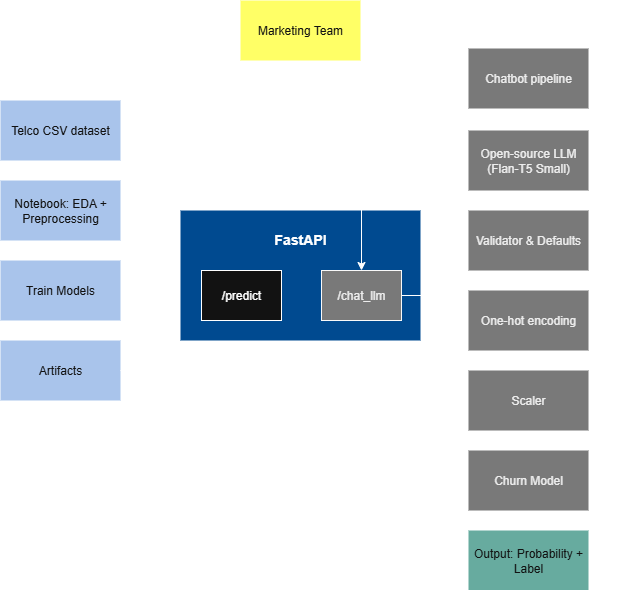

The diagram above was exported from draw.io. Its source (the exported page's mxGraphModel, read from the mxfile embedded in the PNG):
<mxGraphModel dx="1188" dy="648" grid="1" gridSize="10" guides="1" tooltips="1" connect="1" arrows="1" fold="1" page="1" pageScale="1" pageWidth="827" pageHeight="1169" math="0" shadow="0">
  <root>
    <mxCell id="0" />
    <mxCell id="1" parent="0" />
    <mxCell id="UNNje0iPTnt1EYAhqPYi-5" style="edgeStyle=orthogonalEdgeStyle;rounded=0;orthogonalLoop=1;jettySize=auto;html=1;exitX=0.5;exitY=1;exitDx=0;exitDy=0;entryX=0.5;entryY=0;entryDx=0;entryDy=0;" edge="1" parent="1" source="HqPMDsJkfUr8RBMxoBVa-1" target="HqPMDsJkfUr8RBMxoBVa-2">
      <mxGeometry relative="1" as="geometry" />
    </mxCell>
    <mxCell id="HqPMDsJkfUr8RBMxoBVa-1" value="Telco CSV dataset" style="rounded=0;whiteSpace=wrap;html=1;fillColor=light-dark(#314354,#A9C4EB);fontColor=#ffffff;strokeColor=none;" parent="1" vertex="1">
      <mxGeometry x="90" y="420" width="120" height="60" as="geometry" />
    </mxCell>
    <mxCell id="UNNje0iPTnt1EYAhqPYi-6" style="edgeStyle=orthogonalEdgeStyle;rounded=0;orthogonalLoop=1;jettySize=auto;html=1;exitX=0.5;exitY=1;exitDx=0;exitDy=0;" edge="1" parent="1" source="HqPMDsJkfUr8RBMxoBVa-2" target="HqPMDsJkfUr8RBMxoBVa-4">
      <mxGeometry relative="1" as="geometry" />
    </mxCell>
    <mxCell id="HqPMDsJkfUr8RBMxoBVa-2" value="Notebook: EDA + Preprocessing" style="rounded=0;whiteSpace=wrap;html=1;fillColor=light-dark(#314354,#A9C4EB);fontColor=#ffffff;strokeColor=none;align=center;verticalAlign=middle;fontFamily=Helvetica;fontSize=12;" parent="1" vertex="1">
      <mxGeometry x="90" y="500" width="120" height="60" as="geometry" />
    </mxCell>
    <mxCell id="UNNje0iPTnt1EYAhqPYi-7" style="edgeStyle=orthogonalEdgeStyle;rounded=0;orthogonalLoop=1;jettySize=auto;html=1;exitX=0.5;exitY=1;exitDx=0;exitDy=0;entryX=0.5;entryY=0;entryDx=0;entryDy=0;" edge="1" parent="1" source="HqPMDsJkfUr8RBMxoBVa-4" target="HqPMDsJkfUr8RBMxoBVa-7">
      <mxGeometry relative="1" as="geometry" />
    </mxCell>
    <mxCell id="HqPMDsJkfUr8RBMxoBVa-4" value="Train Models" style="rounded=0;whiteSpace=wrap;html=1;fillColor=light-dark(#314354,#A9C4EB);fontColor=#ffffff;strokeColor=none;align=center;verticalAlign=middle;fontFamily=Helvetica;fontSize=12;" parent="1" vertex="1">
      <mxGeometry x="90" y="580" width="120" height="60" as="geometry" />
    </mxCell>
    <mxCell id="HqPMDsJkfUr8RBMxoBVa-7" value="Artifacts" style="rounded=0;whiteSpace=wrap;html=1;fillColor=light-dark(#314354,#A9C4EB);fontColor=#ffffff;strokeColor=none;align=center;verticalAlign=middle;fontFamily=Helvetica;fontSize=12;" parent="1" vertex="1">
      <mxGeometry x="90" y="660" width="120" height="60" as="geometry" />
    </mxCell>
    <mxCell id="UNNje0iPTnt1EYAhqPYi-1" value="&lt;h3 style=&quot;&quot;&gt;&lt;span style=&quot;background-color: transparent; color: light-dark(rgb(0, 0, 0), rgb(255, 255, 255)); line-height: 150%;&quot;&gt;FastAPI&lt;/span&gt;&lt;/h3&gt;&lt;div&gt;&lt;span style=&quot;background-color: transparent; color: light-dark(rgb(0, 0, 0), rgb(255, 255, 255)); line-height: 150%;&quot;&gt;&lt;br&gt;&lt;/span&gt;&lt;/div&gt;&lt;div&gt;&lt;span style=&quot;background-color: transparent; color: light-dark(rgb(0, 0, 0), rgb(255, 255, 255)); line-height: 150%;&quot;&gt;&lt;br&gt;&lt;/span&gt;&lt;/div&gt;&lt;div&gt;&lt;span style=&quot;background-color: transparent; color: light-dark(rgb(0, 0, 0), rgb(255, 255, 255)); line-height: 150%;&quot;&gt;&lt;br&gt;&lt;/span&gt;&lt;/div&gt;&lt;div&gt;&lt;span style=&quot;background-color: transparent; color: light-dark(rgb(0, 0, 0), rgb(255, 255, 255)); line-height: 150%;&quot;&gt;&lt;br&gt;&lt;/span&gt;&lt;/div&gt;" style="rounded=0;whiteSpace=wrap;html=1;align=center;fillColor=light-dark(#FFFF88,#004A90);fontColor=#ffffff;strokeColor=none;" vertex="1" parent="1">
      <mxGeometry x="270" y="530" width="240" height="130" as="geometry" />
    </mxCell>
    <mxCell id="UNNje0iPTnt1EYAhqPYi-3" value="/predict" style="rounded=0;whiteSpace=wrap;html=1;" vertex="1" parent="1">
      <mxGeometry x="291" y="590" width="80" height="50" as="geometry" />
    </mxCell>
    <mxCell id="UNNje0iPTnt1EYAhqPYi-10" style="edgeStyle=orthogonalEdgeStyle;rounded=0;orthogonalLoop=1;jettySize=auto;html=1;exitX=1;exitY=0.5;exitDx=0;exitDy=0;entryX=0;entryY=0.5;entryDx=0;entryDy=0;" edge="1" parent="1" source="UNNje0iPTnt1EYAhqPYi-4" target="UNNje0iPTnt1EYAhqPYi-9">
      <mxGeometry relative="1" as="geometry" />
    </mxCell>
    <mxCell id="UNNje0iPTnt1EYAhqPYi-4" value="/chat_llm" style="rounded=0;whiteSpace=wrap;html=1;fillColor=light-dark(#FA6800,#797979);fontColor=#000000;strokeColor=light-dark(#FA6800,#F9F9F9);" vertex="1" parent="1">
      <mxGeometry x="411" y="590" width="80" height="50" as="geometry" />
    </mxCell>
    <mxCell id="UNNje0iPTnt1EYAhqPYi-8" style="edgeStyle=orthogonalEdgeStyle;rounded=0;orthogonalLoop=1;jettySize=auto;html=1;exitX=1;exitY=0.5;exitDx=0;exitDy=0;entryX=0;entryY=0.554;entryDx=0;entryDy=0;entryPerimeter=0;" edge="1" parent="1" source="HqPMDsJkfUr8RBMxoBVa-7" target="UNNje0iPTnt1EYAhqPYi-1">
      <mxGeometry relative="1" as="geometry" />
    </mxCell>
    <mxCell id="UNNje0iPTnt1EYAhqPYi-16" style="edgeStyle=orthogonalEdgeStyle;rounded=0;orthogonalLoop=1;jettySize=auto;html=1;exitX=0.5;exitY=1;exitDx=0;exitDy=0;entryX=0.5;entryY=0;entryDx=0;entryDy=0;" edge="1" parent="1" source="UNNje0iPTnt1EYAhqPYi-9" target="UNNje0iPTnt1EYAhqPYi-11">
      <mxGeometry relative="1" as="geometry" />
    </mxCell>
    <mxCell id="UNNje0iPTnt1EYAhqPYi-9" value="Chatbot pipeline" style="rounded=0;whiteSpace=wrap;html=1;fillColor=light-dark(#FA6800,#797979);fontColor=#000000;strokeColor=none;align=center;verticalAlign=middle;fontFamily=Helvetica;fontSize=12;" vertex="1" parent="1">
      <mxGeometry x="558" y="368" width="120" height="60" as="geometry" />
    </mxCell>
    <mxCell id="UNNje0iPTnt1EYAhqPYi-17" style="edgeStyle=orthogonalEdgeStyle;rounded=0;orthogonalLoop=1;jettySize=auto;html=1;exitX=0.5;exitY=1;exitDx=0;exitDy=0;entryX=0.5;entryY=0;entryDx=0;entryDy=0;" edge="1" parent="1" source="UNNje0iPTnt1EYAhqPYi-11" target="UNNje0iPTnt1EYAhqPYi-12">
      <mxGeometry relative="1" as="geometry" />
    </mxCell>
    <mxCell id="UNNje0iPTnt1EYAhqPYi-11" value="Open-source LLM (Flan-T5 Small)" style="rounded=0;whiteSpace=wrap;html=1;fillColor=light-dark(#FA6800,#797979);fontColor=#000000;strokeColor=none;align=center;verticalAlign=middle;fontFamily=Helvetica;fontSize=12;" vertex="1" parent="1">
      <mxGeometry x="558" y="450" width="120" height="60" as="geometry" />
    </mxCell>
    <mxCell id="UNNje0iPTnt1EYAhqPYi-18" value="" style="edgeStyle=orthogonalEdgeStyle;rounded=0;orthogonalLoop=1;jettySize=auto;html=1;" edge="1" parent="1" source="UNNje0iPTnt1EYAhqPYi-12" target="UNNje0iPTnt1EYAhqPYi-13">
      <mxGeometry relative="1" as="geometry" />
    </mxCell>
    <mxCell id="UNNje0iPTnt1EYAhqPYi-12" value="Validator &amp;amp; Defaults" style="rounded=0;whiteSpace=wrap;html=1;fillColor=light-dark(#FA6800,#797979);fontColor=#000000;strokeColor=none;align=center;verticalAlign=middle;fontFamily=Helvetica;fontSize=12;" vertex="1" parent="1">
      <mxGeometry x="558" y="530" width="120" height="60" as="geometry" />
    </mxCell>
    <mxCell id="UNNje0iPTnt1EYAhqPYi-19" value="" style="edgeStyle=orthogonalEdgeStyle;rounded=0;orthogonalLoop=1;jettySize=auto;html=1;" edge="1" parent="1" source="UNNje0iPTnt1EYAhqPYi-13" target="UNNje0iPTnt1EYAhqPYi-14">
      <mxGeometry relative="1" as="geometry" />
    </mxCell>
    <mxCell id="UNNje0iPTnt1EYAhqPYi-13" value="One-hot encoding" style="rounded=0;whiteSpace=wrap;html=1;fillColor=light-dark(#FA6800,#797979);fontColor=#000000;strokeColor=none;align=center;verticalAlign=middle;fontFamily=Helvetica;fontSize=12;" vertex="1" parent="1">
      <mxGeometry x="558" y="610" width="120" height="60" as="geometry" />
    </mxCell>
    <mxCell id="UNNje0iPTnt1EYAhqPYi-20" value="" style="edgeStyle=orthogonalEdgeStyle;rounded=0;orthogonalLoop=1;jettySize=auto;html=1;" edge="1" parent="1" source="UNNje0iPTnt1EYAhqPYi-14" target="UNNje0iPTnt1EYAhqPYi-15">
      <mxGeometry relative="1" as="geometry" />
    </mxCell>
    <mxCell id="UNNje0iPTnt1EYAhqPYi-14" value="Scaler" style="rounded=0;whiteSpace=wrap;html=1;fillColor=light-dark(#FA6800,#797979);fontColor=#000000;strokeColor=none;align=center;verticalAlign=middle;fontFamily=Helvetica;fontSize=12;" vertex="1" parent="1">
      <mxGeometry x="558" y="690" width="120" height="60" as="geometry" />
    </mxCell>
    <mxCell id="UNNje0iPTnt1EYAhqPYi-22" value="" style="edgeStyle=orthogonalEdgeStyle;rounded=0;orthogonalLoop=1;jettySize=auto;html=1;" edge="1" parent="1" source="UNNje0iPTnt1EYAhqPYi-15" target="UNNje0iPTnt1EYAhqPYi-21">
      <mxGeometry relative="1" as="geometry" />
    </mxCell>
    <mxCell id="UNNje0iPTnt1EYAhqPYi-15" value="Churn Model" style="rounded=0;whiteSpace=wrap;html=1;fillColor=light-dark(#FA6800,#797979);fontColor=#000000;strokeColor=none;align=center;verticalAlign=middle;fontFamily=Helvetica;fontSize=12;" vertex="1" parent="1">
      <mxGeometry x="558" y="770" width="120" height="60" as="geometry" />
    </mxCell>
    <mxCell id="UNNje0iPTnt1EYAhqPYi-25" style="edgeStyle=orthogonalEdgeStyle;rounded=0;orthogonalLoop=1;jettySize=auto;html=1;exitX=1;exitY=0.5;exitDx=0;exitDy=0;entryX=1;entryY=0.5;entryDx=0;entryDy=0;" edge="1" parent="1" source="UNNje0iPTnt1EYAhqPYi-21" target="UNNje0iPTnt1EYAhqPYi-23">
      <mxGeometry relative="1" as="geometry" />
    </mxCell>
    <mxCell id="UNNje0iPTnt1EYAhqPYi-21" value="Output: Probability + Label" style="rounded=0;whiteSpace=wrap;html=1;fillColor=light-dark(#E51400,#67AB9F);strokeColor=none;fontColor=#ffffff;" vertex="1" parent="1">
      <mxGeometry x="558" y="850" width="120" height="60" as="geometry" />
    </mxCell>
    <mxCell id="UNNje0iPTnt1EYAhqPYi-24" style="edgeStyle=orthogonalEdgeStyle;rounded=0;orthogonalLoop=1;jettySize=auto;html=1;exitX=0.5;exitY=1;exitDx=0;exitDy=0;entryX=0.5;entryY=0;entryDx=0;entryDy=0;" edge="1" parent="1" source="UNNje0iPTnt1EYAhqPYi-23" target="UNNje0iPTnt1EYAhqPYi-4">
      <mxGeometry relative="1" as="geometry" />
    </mxCell>
    <mxCell id="UNNje0iPTnt1EYAhqPYi-23" value="Marketing Team" style="rounded=0;whiteSpace=wrap;html=1;fillColor=light-dark(#314354,#FFFF66);fontColor=#ffffff;strokeColor=none;gradientColor=none;" vertex="1" parent="1">
      <mxGeometry x="330" y="320" width="120" height="60" as="geometry" />
    </mxCell>
    <mxCell id="UNNje0iPTnt1EYAhqPYi-26" value="Friendly message" style="text;html=1;align=center;verticalAlign=middle;resizable=0;points=[];autosize=1;strokeColor=none;fillColor=none;" vertex="1" parent="1">
      <mxGeometry x="460" y="320" width="120" height="30" as="geometry" />
    </mxCell>
    <mxCell id="UNNje0iPTnt1EYAhqPYi-27" value="Input" style="text;html=1;align=center;verticalAlign=middle;resizable=0;points=[];autosize=1;strokeColor=none;fillColor=none;" vertex="1" parent="1">
      <mxGeometry x="389" y="450" width="50" height="30" as="geometry" />
    </mxCell>
  </root>
</mxGraphModel>